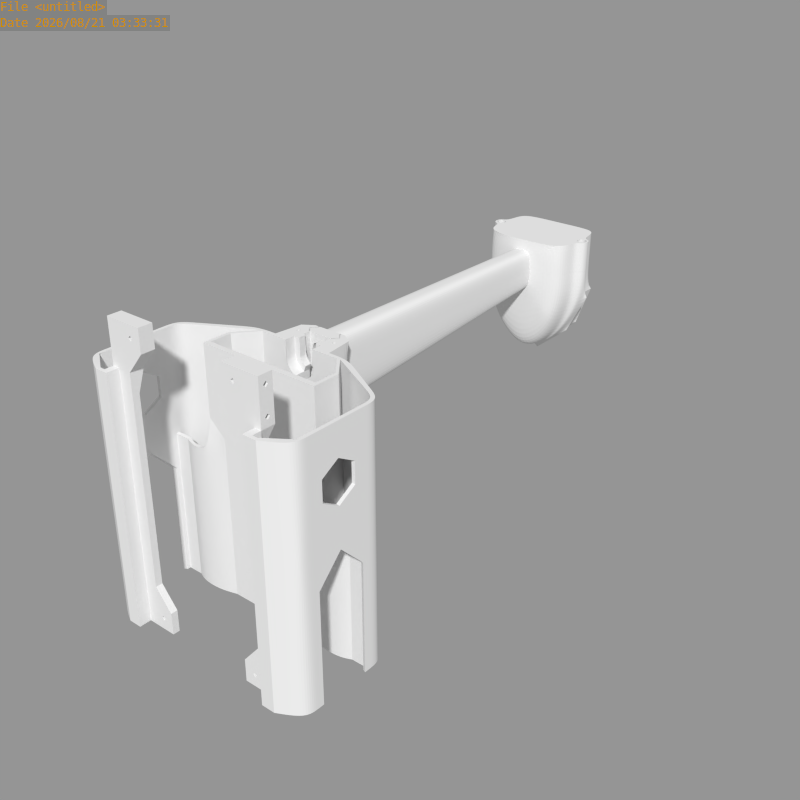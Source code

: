 # Source: carcass_20121107.blend  (saved by Blender 2.64.7; exported with 4.5.12 LTS)
import bpy
from mathutils import Matrix  # noqa: F401  (used for matrix-valued properties, if any)

bpy.ops.wm.read_factory_settings(use_empty=True)
scene = bpy.context.scene
scene.name = 'Scene'

# ---- collections
col_collection_1 = bpy.data.collections.new('Collection 1'); scene.collection.children.link(col_collection_1)

# ---- meshes
me_mast_002 = bpy.data.meshes.new('mast.002')
me_mast_002.from_pydata([(7.0, -39.0, -12.0), (-1.7e-06, -39.0, -12.0), (7.0, -35.0, -12.0), (5.0, -35.0, -10.0), (-1.7e-06, -35.0, -12.0), (-1.7e-06, -35.0, -10.0), (-1.7e-06, -37.0, -14.0), (9.0, -37.0, -14.0), (7.0, -35.0, 0.0), (5.0, -35.0, 0.0), (7.0, -39.0, 0.0), (9.0, -37.0, 0.0), (7.0, -42.0, -12.0), (-1.7e-06, -42.0, -12.0), (7.0, -42.0, 0.0), (25.0, -33.0, -0.08331), (17.0, -33.0, -20.58), (24.0, -33.0, -10.5), (27.0, -40.0, 1.526e-05), (15.0, -20.4, -23.5), (15.0, -20.4, -41.5), (15.0, -18.4, -23.5), (15.0, -18.4, -41.5), (16.0, -18.4, -23.5), (16.0, -18.4, -41.5), (16.0, -16.5, -23.5), (16.0, -16.5, -41.5), (15.0, -16.5, -23.5), (15.0, -16.5, -41.5), (15.0, -14.5, -23.5), (15.0, -14.5, -41.5), (14.5, -14.5, -23.5), (14.5, -14.5, -41.5), (14.5, -8.5, -23.5), (14.5, -8.5, -41.5), (15.25, -8.5, -23.5), (15.25, -8.5, -41.5), (15.25, -7.0, -23.5), (15.25, -7.0, -41.5), (14.5, -7.0, -23.5), (14.5, -7.0, -41.5), (14.5, -5.0, -23.5), (14.5, -3.0, -41.5), (5.72e-06, -20.4, -31.5), (6.416e-06, -20.4, -41.5), (4.987e-06, -16.5, -47.5), (17.0, -7.0, -20.5), (6.496e-06, -33.0, -31.58), (15.0, -33.0, -23.58), (17.0, -16.5, -20.5), (18.0, -17.0, -43.5), (25.0, -3.0, 1.526e-05), (20.5, -17.0, -43.5), (27.0, -17.0, -18.4), (14.5, -3.0, -23.5), (1.535e-06, -3.0, -18.4), (1.426e-06, 0.0, -18.4), (17.0, -18.4, -20.5), (-2.384e-07, -3.0, 0.001092), (-2.384e-06, 0.0, 1.616e-05), (7.5, -3.0, -18.4), (7.5, 0.0, -18.4), (2.934e-06, -3.0, -34.4), (2.783e-06, 0.0, -34.4), (7.5, -3.0, -34.4), (7.5, 0.0, -34.4), (27.0, -17.0, 1.526e-05), (17.0, -20.4, -20.5), (17.0, -8.5, -20.5), (17.0, -14.5, -20.5), (17.0, -5.0, -20.5), (17.0, -3.0, -20.5), (24.0, -3.0, -10.5), (27.0, -25.0, -18.4), (18.0, -25.0, -43.5), (27.0, -25.0, 1.526e-05), (27.0, -2.0, 1.526e-05), (27.0, -2.0, -18.4), (5.774e-06, -14.5, -52.5), (4.915e-06, -8.5, -52.5), (20.5, -25.0, -43.5), (6.529e-06, -17.0, -60.5), (7.899e-06, -25.0, -58.81), (7.943e-06, -25.0, -60.5), (4.685e-06, -14.5, -47.5), (33.0, -25.0, 1.526e-05), (33.0, -25.0, -18.4), (33.0, -17.0, 1.526e-05), (33.0, -17.0, -18.4), (30.0, -20.0, 1.526e-05), (30.0, -22.0, 1.526e-05), (28.0, -20.0, 1.526e-05), (30.0, -22.0, -10.0), (28.0, -22.0, 1.526e-05), (30.0, -20.0, -10.0), (28.0, -20.0, -10.0), (28.0, -22.0, -10.0), (29.0, -13.0, -13.0), (7.5, 0.0, 1.526e-05), (7.5, -3.0, 1.526e-05), (3.401e-06, -3.0, -41.5), (17.25, 0.0, -18.4), (3.694e-06, 0.0, -45.95), (13.0, 0.0, -38.95), (17.0, 0.0, 1.526e-05), (7.899e-06, -17.0, -58.81), (18.0, -2.0, -43.5), (7.899e-06, -2.0, -58.81), (5.0, -33.0, -10.0), (-1.7e-06, -33.0, -10.0), (5.0, -33.0, 0.0), (27.0, -40.0, -18.4), (18.0, -40.0, -43.5), (7.899e-06, -40.0, -58.81)], [], [(10, 0, 12, 14), (2, 3, 5, 4), (8, 9, 3, 2), (6, 7, 2, 4), (1, 0, 7, 6), (7, 11, 8, 2), (0, 10, 11, 7), (0, 1, 13, 12), (21, 22, 20, 19), (23, 24, 22, 21), (25, 26, 24, 23), (27, 28, 26, 25), (29, 30, 28, 27), (31, 32, 30, 29), (33, 34, 32, 31), (35, 36, 34, 33), (37, 38, 36, 35), (41, 42, 40, 39), (44, 43, 19, 20), (37, 39, 40, 38), (54, 42, 41), (42, 54, 60, 64), (69, 68, 33, 31), (61, 60, 55, 56), (61, 65, 64, 60), (46, 70, 41, 39), (57, 49, 25, 23), (70, 71, 54, 41), (62, 64, 65, 63), (47, 48, 19, 43), (49, 27, 25), (69, 31, 29), (49, 69, 29, 27), (68, 35, 33), (46, 39, 37), (67, 57, 21, 19), (68, 46, 37, 35), (57, 23, 21), (16, 67, 19, 48), (67, 16, 17, 72, 71, 70, 46, 68, 69, 49, 57), (75, 85, 90, 93), (71, 60, 54), (20, 45, 44), (64, 62, 100, 42), (79, 34, 36), (79, 78, 32, 34), (32, 78, 84, 30), (95, 94, 89, 91), (85, 86, 88, 87), (94, 92, 90, 89), (87, 89, 90, 85), (92, 96, 93, 90), (91, 93, 96, 95), (107, 102, 103, 106), (97, 96, 92), (97, 92, 94), (97, 94, 95), (95, 96, 97), (74, 82, 83, 80), (86, 85, 75, 73), (99, 51, 76, 104, 98), (74, 80, 86, 73), (104, 76, 77, 101), (53, 66, 87, 88), (83, 81, 52, 80), (75, 93, 91, 66), (52, 88, 86, 80), (38, 40, 79), (79, 36, 38), (79, 40, 42), (42, 100, 79), (45, 20, 22), (45, 22, 24), (45, 26, 28), (45, 24, 26), (45, 28, 30, 84), (102, 63, 65, 103), (98, 59, 58, 99), (66, 53, 77, 76), (66, 91, 89, 87), (106, 107, 105, 50), (51, 99, 60, 71), (51, 71, 72), (61, 101, 103, 65), (98, 104, 101, 61), (50, 53, 77, 106), (50, 105, 81, 52), (50, 52, 88, 53), (103, 101, 77, 106), (75, 66, 76, 51, 15, 18), (72, 17, 15, 51), (3, 9, 110, 108), (5, 3, 108, 109), (17, 108, 110, 15), (47, 109, 108, 48), (16, 48, 108, 17), (110, 9, 8), (82, 74, 112, 113), (74, 73, 111, 112), (110, 18, 15), (13, 113, 112, 12), (12, 112, 111), (73, 75, 18, 111), (18, 14, 12, 111), (8, 18, 110), (11, 18, 8), (10, 14, 18, 11), (60, 99, 58, 55), (61, 56, 59, 98)])
_k = {(0, 1): 1.0, (12, 14): 1.0, (12, 13): 1.0, (3, 5): 1.0, (2, 4): 1.0, (7, 11): 1.0, (6, 7): 1.0, (2, 8): 1.0, (3, 9): 1.0, (0, 10): 1.0, (8, 11): 1.0, (10, 11): 1.0, (8, 9): 1.0, (10, 14): 1.0, (21, 22): 1.0, (20, 22): 1.0, (19, 20): 1.0, (19, 21): 1.0, (23, 24): 1.0, (22, 24): 1.0, (21, 23): 1.0, (25, 26): 1.0, (24, 26): 1.0, (23, 25): 1.0, (27, 28): 1.0, (26, 28): 1.0, (25, 27): 1.0, (29, 30): 1.0, (28, 30): 1.0, (27, 29): 1.0, (31, 32): 1.0, (30, 32): 1.0, (29, 31): 1.0, (33, 34): 1.0, (32, 34): 1.0, (31, 33): 1.0, (35, 36): 1.0, (34, 36): 1.0, (33, 35): 1.0, (37, 38): 1.0, (36, 38): 1.0, (35, 37): 1.0, (39, 40): 1.0, (37, 39): 1.0, (41, 42): 1.0, (40, 42): 1.0, (39, 41): 1.0, (43, 44): 1.0, (19, 43): 1.0, (20, 44): 1.0, (19, 67): 1.0, (25, 49): 1.0, (38, 40): 1.0, (23, 57): 1.0, (31, 69): 1.0, (39, 46): 1.0, (42, 54): 1.0, (33, 68): 1.0, (55, 60): 1.0, (41, 54): 1.0, (56, 61): 1.0, (70, 71): 1.0, (68, 69): 1.0, (49, 57): 1.0, (43, 47): 1.0, (61, 65): 1.0, (60, 64): 1.0, (62, 64): 1.0, (63, 65): 1.0, (19, 48): 1.0, (47, 48): 1.0, (46, 70): 1.0, (41, 70): 1.0, (54, 71): 1.0, (16, 48): 1.0, (27, 49): 1.0, (21, 57): 1.0, (35, 68): 1.0, (29, 69): 1.0, (37, 46): 1.0, (16, 67): 1.0, (46, 68): 1.0, (49, 69): 1.0, (57, 67): 1.0, (18, 75): 1.0, (15, 51): 1.0, (20, 45): 1.0, (34, 79): 1.0, (44, 45): 1.0, (42, 100): 1.0, (78, 79): 1.0, (36, 79): 1.0, (32, 78): 1.0, (78, 84): 1.0, (30, 84): 1.0, (95, 96): 1.0, (85, 87): 1.0, (92, 96): 1.0, (92, 94): 1.0, (94, 95): 1.0, (89, 91): 1.0, (89, 90): 1.0, (90, 93): 1.0, (91, 93): 1.0, (76, 104): 1.0, (75, 85): 1.0, (66, 87): 1.0, (38, 79): 1.0, (42, 79): 1.0, (40, 79): 1.0, (79, 100): 1.0, (22, 45): 1.0, (26, 45): 1.0, (28, 45): 1.0, (24, 45): 1.0, (45, 84): 1.0, (66, 76): 1.0, (51, 99): 1.0, (98, 104): 1.0, (108, 109): 1.0, (108, 110): 1.0, (9, 110): 1.0, (15, 110): 1.0, (47, 109): 1.0, (14, 18): 1.0, (58, 99): 1.0, (59, 98): 1.0}
me_mast_002.attributes.new('crease_edge', 'FLOAT', 'EDGE').data.foreach_set('value', [_k.get((min(e.vertices), max(e.vertices)), 0.0) for e in me_mast_002.edges])
me_mast_002.use_remesh_preserve_volume = False
me_mast_002.use_remesh_preserve_attributes = False
me_mast_002.use_mirror_vertex_groups = False
me_mast_002.update()
me_mast_001 = bpy.data.meshes.new('mast.001')
me_mast_001.from_pydata([(7.0, -39.0, -12.0), (-1.7e-06, -39.0, -12.0), (7.0, -35.0, -12.0), (5.0, -35.0, -10.0), (-1.7e-06, -35.0, -12.0), (-1.7e-06, -35.0, -10.0), (-1.7e-06, -37.0, -14.0), (9.0, -37.0, -14.0), (7.0, -35.0, 0.0), (5.0, -35.0, 0.0), (7.0, -39.0, 0.0), (9.0, -37.0, 0.0), (7.0, -42.0, -12.0), (-1.7e-06, -42.0, -12.0), (7.0, -42.0, 0.0), (25.0, -33.0, -0.08331), (1.5, -3.0, -4.5), (24.0, -33.0, -10.0), (27.0, -40.0, 1.526e-05), (-1.041e-06, -3.0, -6.0), (-6.517e-07, -3.0, -3.0), (25.0, -3.0, 1.526e-05), (27.0, -17.0, -18.0), (0.0, -3.0, -10.0), (7.5, 0.0, -18.0), (27.0, -17.0, 1.526e-05), (24.0, -3.0, -10.0), (24.0, -33.0, -15.0), (27.0, -25.0, -18.0), (-2.654e-06, -33.0, -15.0), (27.0, -25.0, 1.526e-05), (27.0, -2.0, 1.526e-05), (27.0, -2.0, -18.0), (24.0, -3.0, -15.0), (-9.537e-07, -3.0, -15.0), (33.0, -25.0, 1.526e-05), (33.0, -25.0, -18.0), (33.0, -17.0, 1.526e-05), (33.0, -17.0, -18.0), (30.5, -19.5, 1.526e-05), (30.5, -22.5, 1.526e-05), (27.5, -19.5, 1.526e-05), (30.5, -22.5, -5.0), (27.5, -22.5, 1.526e-05), (30.5, -19.5, -5.0), (27.5, -19.5, -5.0), (27.5, -22.5, -5.0), (7.5, 0.0, 1.526e-05), (7.5, -3.0, 1.526e-05), (17.25, 0.0, -18.0), (17.0, 0.0, 1.526e-05), (5.0, -33.0, -10.0), (-1.7e-06, -33.0, -10.0), (5.0, -33.0, 0.0), (27.0, -40.0, -18.0), (1.5, -3.0, -6.0), (1.5, -3.0, -3.0), (2.384e-07, 0.0, 1.526e-05), (2.384e-06, -3.0, 0.001091), (1.5, 1.192e-07, -3.0), (1.5, 2.384e-07, -6.0), (-6.517e-07, -5.96e-08, -3.0), (-1.041e-06, 5.96e-08, -6.0), (1.5, 1.788e-07, -4.5), (-2.606e-06, -42.0, -18.0), (-2.853e-06, 5.96e-08, -18.0), (31.99, -23.99, -7.0), (31.99, -18.01, -7.0), (26.01, -18.01, -7.0), (26.01, -23.99, -7.0), (31.99, -23.99, -18.0), (31.99, -18.01, -18.0), (26.01, -18.01, -18.0), (26.01, -23.99, -18.0)], [], [(10, 0, 12, 14), (2, 3, 5, 4), (8, 9, 3, 2), (6, 7, 2, 4), (1, 0, 7, 6), (7, 11, 8, 2), (0, 10, 11, 7), (0, 1, 13, 12), (52, 51, 29), (51, 17, 27, 29), (17, 26, 33, 27), (26, 23, 34, 33), (30, 35, 40, 43), (45, 44, 39, 41), (35, 36, 38, 37), (44, 42, 40, 39), (37, 39, 40, 35), (42, 46, 43, 40), (41, 43, 46, 45), (26, 17, 15, 21), (36, 35, 30, 28), (48, 21, 31, 50, 47), (50, 31, 32, 49), (22, 25, 37, 38), (30, 43, 41, 25), (25, 22, 32, 31), (25, 41, 39, 37), (21, 48, 23, 26), (47, 50, 49, 24), (30, 25, 31, 21, 15, 18), (3, 9, 53, 51), (5, 3, 51, 52), (17, 51, 53, 15), (63, 59, 56, 16), (62, 60, 55, 19), (53, 9, 8), (53, 18, 15), (61, 59, 56, 20), (63, 60, 55, 16), (28, 30, 18, 54), (18, 14, 12, 54), (8, 18, 53), (11, 18, 8), (10, 14, 18, 11), (47, 57, 58, 48), (23, 55, 19), (48, 55, 23), (56, 16, 55, 48), (58, 20, 56, 48), (27, 33, 34, 29), (13, 64, 54, 12), (61, 57, 47, 59), (24, 60, 63, 59, 47), (65, 62, 60, 24), (28, 73, 70, 36), (46, 42, 66, 69), (42, 44, 67, 66), (44, 45, 68, 67), (45, 46, 69, 68), (66, 67, 71, 70), (67, 68, 72, 71), (68, 69, 73, 72), (69, 66, 70, 73), (71, 38, 36, 70), (38, 71, 72, 22), (54, 73, 28), (72, 32, 22), (49, 32, 72, 65, 24), (73, 54, 64), (73, 64, 65, 72)])
_k = {(0, 1): 1.0, (12, 14): 1.0, (12, 13): 1.0, (3, 5): 1.0, (2, 4): 1.0, (7, 11): 1.0, (6, 7): 1.0, (2, 8): 1.0, (3, 9): 1.0, (0, 10): 1.0, (8, 11): 1.0, (10, 11): 1.0, (8, 9): 1.0, (10, 14): 1.0, (18, 30): 1.0, (15, 21): 1.0, (22, 32): 1.0, (24, 49): 1.0, (45, 46): 1.0, (35, 37): 1.0, (36, 38): 1.0, (42, 46): 1.0, (42, 44): 1.0, (44, 45): 1.0, (39, 41): 1.0, (39, 40): 1.0, (40, 43): 1.0, (41, 43): 1.0, (31, 50): 1.0, (30, 35): 1.0, (28, 36): 1.0, (25, 37): 1.0, (22, 38): 1.0, (25, 31): 1.0, (21, 48): 1.0, (32, 49): 1.0, (47, 50): 1.0, (51, 52): 1.0, (51, 53): 1.0, (9, 53): 1.0, (15, 53): 1.0, (14, 18): 1.0, (16, 55): 1.0, (16, 56): 1.0, (28, 54): 1.0, (19, 55): 1.0, (20, 56): 1.0, (47, 57): 1.0, (48, 58): 1.0, (57, 58): 1.0, (59, 61): 1.0, (60, 62): 1.0, (59, 63): 1.0, (60, 63): 1.0, (54, 64): 1.0, (24, 65): 1.0, (68, 69): 1.0, (66, 69): 1.0, (66, 67): 1.0, (67, 68): 1.0, (72, 73): 1.0, (70, 73): 1.0, (70, 71): 1.0, (71, 72): 1.0}
me_mast_001.attributes.new('crease_edge', 'FLOAT', 'EDGE').data.foreach_set('value', [_k.get((min(e.vertices), max(e.vertices)), 0.0) for e in me_mast_001.edges])
me_mast_001.use_remesh_preserve_volume = False
me_mast_001.use_remesh_preserve_attributes = False
me_mast_001.use_mirror_vertex_groups = False
me_mast_001.update()
me_carcass_001 = bpy.data.meshes.new('carcass.001')
me_carcass_001.from_pydata([(7.704, 93.0, 145.0), (6.0, 93.0, 145.0), (6.0, 87.0, 140.0), (7.0, 264.0, 142.0), (5.0, 264.0, 140.0), (10.26, 90.0, 145.0), (6.0, 87.0, 145.0), (7.704, 87.0, 145.0), (7.704, 93.0, 103.0), (6.0, 87.0, 105.0), (7.0, 264.0, 118.0), (5.0, 264.0, 120.0), (10.26, 90.0, 100.0), (7.704, 87.0, 103.0), (-4.768e-07, 93.0, 103.0), (-4.768e-07, 87.0, 105.0), (-4.768e-07, 264.0, 118.0), (-4.768e-07, 264.0, 120.0), (-2.384e-06, 90.0, 100.0), (-4.768e-07, 87.0, 103.0), (-1.431e-06, 93.0, 145.0), (-1.431e-06, 264.0, 142.0), (-4.768e-07, 94.0, 140.0), (-4.768e-07, 264.0, 140.0), (7.704, 94.0, 145.0), (5.0, 94.0, 140.0), (7.704, 94.0, 103.0), (5.0, 94.0, 106.0), (-4.768e-07, 94.0, 103.0), (-4.768e-07, 94.0, 106.0), (-1.431e-06, 94.0, 145.0), (7.704, 95.0, 104.0), (-7.153e-07, 95.0, 104.0), (7.704, 95.0, 144.0), (-1.431e-06, 95.0, 144.0), (-1.431e-06, 87.0, 145.0), (-4.768e-07, 87.0, 140.0), (7.0, 268.0, 142.0), (5.0, 268.0, 140.0), (7.0, 268.0, 118.0), (5.0, 268.0, 120.0), (-4.768e-07, 268.0, 118.0), (-4.768e-07, 268.0, 120.0), (-1.431e-06, 268.0, 142.0), (-4.768e-07, 268.0, 140.0), (-4.768e-07, 266.0, 116.0), (9.0, 266.0, 144.0), (-1.431e-06, 266.0, 144.0), (9.0, 266.0, 116.0), (7.704, 87.0, 130.0), (5.0, 94.0, 130.0), (7.704, 93.0, 130.0), (6.0, 87.0, 130.0), (5.0, 264.0, 130.0), (7.0, 268.0, 130.0), (7.704, 95.0, 130.0), (5.0, 268.0, 130.0), (7.0, 264.0, 130.0), (9.0, 266.0, 130.0), (7.704, 94.0, 130.0), (10.26, 90.0, 130.0), (7.0, 261.0, 142.0), (5.0, 261.0, 140.0), (7.0, 261.0, 118.0), (5.0, 261.0, 120.0), (-4.768e-07, 261.0, 118.0), (-4.768e-07, 261.0, 120.0), (-1.431e-06, 261.0, 142.0), (-4.768e-07, 261.0, 140.0), (5.0, 261.0, 130.0), (7.0, 261.0, 130.0)], [], [(60, 51, 8, 12), (13, 12, 18, 19), (58, 46, 37, 54), (14, 8, 26, 28), (3, 21, 47, 46), (2, 6, 7), (52, 9, 27, 50), (12, 8, 14, 18), (9, 15, 29, 27), (4, 23, 68, 62), (11, 53, 69, 64), (2, 25, 22, 36), (57, 3, 46, 58), (46, 47, 43, 37), (0, 1, 24), (1, 20, 30, 24), (28, 26, 31, 32), (24, 30, 34, 33), (1, 0, 5, 7, 6), (57, 10, 63, 70), (3, 57, 70, 61), (52, 49, 13, 9), (9, 13, 19, 15), (6, 35, 20, 1), (17, 11, 64, 66), (39, 40, 42, 41), (11, 17, 42, 40), (53, 11, 40, 56), (54, 56, 40, 39), (45, 48, 39, 41), (21, 3, 61, 67), (38, 37, 43, 44), (6, 2, 36, 35), (23, 4, 38, 44), (16, 10, 48, 45), (49, 60, 12, 13), (59, 55, 31, 26), (51, 0, 24, 59), (5, 0, 51, 60), (48, 58, 54, 39), (2, 52, 50, 25), (53, 4, 62, 69), (10, 57, 58, 48), (2, 7, 49, 52), (4, 53, 56, 38), (37, 38, 56, 54), (10, 16, 65, 63), (7, 5, 60, 49), (24, 33, 55, 59), (8, 51, 59, 26), (65, 32, 31, 63), (70, 55, 33, 61), (55, 70, 63, 31), (61, 33, 34, 67), (69, 50, 27, 64), (64, 27, 29, 66), (50, 69, 62, 25), (25, 62, 68, 22)])
_k = {(0, 1): 1.0, (13, 49): 1.0, (0, 5): 1.0, (1, 6): 1.0, (11, 17): 1.0, (25, 50): 1.0, (8, 51): 1.0, (2, 52): 1.0, (4, 53): 1.0, (37, 54): 1.0, (26, 28): 1.0, (6, 7): 1.0, (10, 16): 1.0, (12, 18): 1.0, (13, 19): 1.0, (9, 15): 1.0, (8, 14): 1.0, (27, 29): 1.0, (1, 20): 1.0, (0, 24): 1.0, (22, 25): 1.0, (63, 70): 1.0, (3, 21): 1.0, (24, 30): 1.0, (31, 32): 1.0, (33, 34): 1.0, (33, 55): 1.0, (64, 69): 1.0, (62, 68): 1.0, (61, 70): 1.0, (61, 67): 1.0, (6, 35): 1.0, (63, 65): 1.0, (40, 42): 1.0, (38, 56): 1.0, (39, 41): 1.0, (43, 44): 1.0, (37, 43): 1.0, (3, 57): 1.0, (38, 44): 1.0, (4, 23): 1.0, (2, 36): 1.0, (48, 58): 1.0, (46, 47): 1.0, (45, 48): 1.0, (5, 7): 1.0, (26, 59): 1.0, (12, 60): 1.0, (7, 49): 1.0, (27, 50): 1.0, (0, 51): 1.0, (9, 52): 1.0, (11, 53): 1.0, (39, 54): 1.0, (31, 55): 1.0, (40, 56): 1.0, (10, 57): 1.0, (46, 58): 1.0, (24, 59): 1.0, (5, 60): 1.0, (62, 69): 1.0, (64, 66): 1.0}
me_carcass_001.attributes.new('crease_edge', 'FLOAT', 'EDGE').data.foreach_set('value', [_k.get((min(e.vertices), max(e.vertices)), 0.0) for e in me_carcass_001.edges])
me_carcass_001.use_remesh_preserve_volume = False
me_carcass_001.use_remesh_preserve_attributes = False
me_carcass_001.use_mirror_vertex_groups = False
me_carcass_001.update()
me_carcass = bpy.data.meshes.new('carcass')
me_carcass.from_pydata([(-67.0, 26.5, 127.0), (-67.0, 36.89, 121.0), (-67.0, 36.89, 109.0), (-67.0, 26.5, 103.0), (-67.0, 16.11, 109.0), (-67.0, 16.11, 121.0), (-65.0, 26.5, 127.0), (-65.0, 36.89, 121.0), (-65.0, 36.89, 109.0), (-65.0, 26.5, 103.0), (-65.0, 16.11, 109.0), (-65.0, 16.11, 121.0), (-67.0, 53.0, 15.0), (-67.0, 44.0, 15.0), (-67.0, 41.0, 15.0), (-57.8, 58.2, 15.0), (-65.0, 52.0, 15.0), (-65.0, 44.0, 15.0), (-65.0, 42.0, 15.0), (-27.0, 74.0, -3.346e-05), (-30.0, 74.0, -2.159e-05), (-27.0, 44.0, 15.0), (-27.0, 47.0, 15.0), (-62.0, 47.0, 15.0), (-60.0, 47.0, 15.0), (-62.0, 49.0, 15.0), (-60.0, 49.0, 15.0), (-56.0, 44.0, 15.0), (-56.0, 52.0, 15.0), (-56.0, 46.0, 15.0), (-56.0, 57.0, 15.0), (-30.0, 74.0, 15.0), (-27.0, 74.0, 15.0), (1.245e-05, 74.0, 15.0), (-9.0, 78.0, 135.5), (-5.5, 78.0, 145.0), (-8.8, 78.0, 133.7), (-8.3, 78.0, 132.1), (-7.5, 78.0, 130.5), (-6.4, 78.0, 129.1), (-5.0, 78.0, 128.0), (-3.4, 78.0, 127.2), (8.352e-06, 47.0, 15.0), (-24.5, 47.0, 15.0), (-24.5, 72.0, 15.0), (3.442e-05, 47.0, 95.0), (-25.0, 47.0, 95.0), (-25.0, 72.0, 95.0), (3.172e-05, 72.0, 95.0), (-13.0, 72.0, 95.0), (3.768e-05, 47.0, 105.0), (-35.0, 47.0, 105.0), (-25.0, 72.0, 145.0), (-35.0, 60.0, 105.0), (-13.0, 72.0, 145.0), (4.308e-05, 47.0, 145.0), (-35.0, 47.0, 145.0), (-35.0, 60.0, 145.0), (-3.4, 72.0, 127.2), (-5.0, 72.0, 128.0), (-6.4, 72.0, 129.1), (-7.5, 72.0, 130.5), (-8.3, 72.0, 132.1), (-8.8, 72.0, 133.7), (-9.0, 72.0, 135.5), (-9.0, 72.0, 145.0), (-67.0, 53.0, 85.0), (-67.0, 44.0, 85.0), (-67.0, 9.0, 85.0), (-67.0, 9.0, 25.0), (-67.0, 5.113e-05, 85.0), (-67.0, 1.513e-05, 25.0), (-67.0, 12.0, 65.0), (-67.0, 41.0, 65.0), (-67.0, 12.0, 25.0), (-67.0, 53.0, 145.0), (-67.0, 44.0, 145.0), (-67.0, 9.0, 145.0), (-67.0, 8.522e-05, 145.0), (-45.0, -7.0, 145.0), (-30.0, 74.0, 145.0), (-30.0, 74.0, 85.0), (-49.0, 8.0, 170.0), (-49.0, 9.768e-05, 170.0), (-49.0, 9.067e-05, 157.0), (-49.0, 8.0, 157.0), (-45.0, 4.0, 25.0), (-49.0, 8.0, 145.0), (-49.0, 8.347e-05, 145.0), (-45.0, 1.278e-05, 25.0), (-53.0, -7.0, 145.0), (-53.0, -7.0, 25.0), (-18.0, 74.0, 80.0), (-67.0, 26.5, 80.0), (-67.0, 26.5, 85.0), (-3.4, 72.0, 95.0), (-2.1, 78.0, 130.5), (-3.0, 78.0, 131.0), (-3.9, 78.0, 131.6), (-4.5, 78.0, 132.5), (-5.0, 78.0, 133.4), (-5.4, 78.0, 134.4), (-5.5, 78.0, 135.5), (-9.0, 78.0, 145.0), (-3.576e-07, 74.0, 80.0), (-18.0, 74.0, 145.0), (-57.8, 58.2, 85.0), (-39.2, 68.8, 145.0), (-57.8, 58.2, 145.0), (-39.2, 68.8, 15.0), (-39.2, 68.8, 85.0), (-27.0, 9.498e-05, 170.0), (-27.0, 8.797e-05, 157.0), (-12.0, 82.6, 133.0), (-10.6, 84.0, 133.0), (-13.4, 84.0, 133.0), (-12.0, 85.4, 133.0), (-12.0, 82.6, 145.0), (-10.6, 84.0, 145.0), (-13.4, 84.0, 145.0), (-12.0, 85.4, 145.0), (-49.0, 2.6, 150.0), (-49.0, 4.0, 148.6), (-49.0, 4.0, 151.4), (-49.0, 5.4, 150.0), (-38.0, 5.4, 165.0), (-38.0, 4.0, 166.4), (-38.0, 4.0, 163.6), (-38.0, 2.6, 165.0), (-32.1, 9.233e-05, 163.0), (-33.5, 9.202e-05, 161.6), (-33.5, 9.338e-05, 164.4), (-34.9, 9.308e-05, 163.0), (-49.0, 6.0, 163.0), (-49.0, 6.0, 167.0), (-49.0, 2.0, 163.0), (-49.0, 2.0, 167.0), (-32.1, 7.0, 163.0), (-33.5, 7.0, 161.6), (-33.5, 7.0, 164.4), (-34.9, 7.0, 163.0), (-38.0, 2.6, 150.0), (-38.0, 4.0, 148.6), (-38.0, 4.0, 151.4), (-38.0, 5.4, 150.0), (-49.0, 5.4, 165.0), (-49.0, 4.0, 166.4), (-49.0, 4.0, 163.6), (-49.0, 2.6, 165.0), (-49.0, 2.0, 152.0), (-49.0, 2.0, 148.0), (-49.0, 6.0, 152.0), (-49.0, 6.0, 148.0), (-31.5, 9.106e-05, 161.0), (-35.5, 9.131e-05, 161.0), (-31.5, 9.218e-05, 165.0), (-35.5, 9.435e-05, 165.0), (-27.0, 8.0, 170.0), (-37.0, 8.0, 170.0), (-27.0, 8.0, 157.0), (-37.0, 8.0, 157.0), (-37.0, 8.0, 145.0), (-35.0, 8.848e-05, 157.0), (-37.0, 8.236e-05, 145.0), (-37.0, 4.0, 25.0), (-37.0, 1.227e-05, 25.0), (-49.0, -5.0, 25.0), (-65.0, 52.0, 85.0), (-65.0, 44.0, 85.0), (-65.0, 9.0, 85.0), (-65.0, 11.0, 25.0), (-65.0, 4.0, 145.0), (-65.0, 4.0, 25.0), (-65.0, 11.0, 65.0), (-65.0, 42.0, 65.0), (-65.0, 52.0, 145.0), (-65.0, 44.0, 145.0), (-65.0, 26.5, 81.0), (-65.0, 26.5, 85.0), (-45.0, 5.575e-06, 13.0), (-45.0, -1.431e-06, 2.229e-05), (-27.0, 5.384e-06, 13.0), (-27.0, -3.529e-06, 8.798e-06), (-32.1, 2.537e-06, 7.0), (-33.5, 3.241e-07, 5.6), (-33.5, 3.594e-06, 8.4), (-34.9, 1.38e-06, 7.0), (-32.1, 3.0, 7.0), (-33.5, 3.0, 5.6), (-33.5, 3.0, 8.4), (-34.9, 3.0, 7.0), (-31.5, 1.267e-06, 5.0), (-35.5, 1.522e-06, 5.0), (-31.5, 2.396e-06, 9.0), (-35.5, 2.65e-06, 9.0), (-29.75, 4.0, 3.0), (-36.75, 4.0, 3.0), (-29.75, 4.0, 11.0), (-36.75, 4.0, 11.0), (-27.0, 4.0, 13.0), (-36.0, 4.0, 13.0), (-27.0, 4.0, 9.577e-06), (-45.0, 4.0, 1.544e-05), (-67.0, 9.215e-07, 3.709e-05), (-67.0, 9.0, 3.121e-05), (-45.0, 4.0, 133.0), (-37.0, 4.0, 133.0), (-65.0, 9.0, 145.0), (-65.0, 9.0, 25.0), (-65.0, 7.0, 25.0), (-62.0, 9.0, 25.0), (-62.0, 7.0, 25.0), (-62.0, 7.0, 50.0), (-62.0, 9.0, 50.0), (-65.0, 7.0, 50.0), (-62.0, 4.0, 55.0), (-62.0, 9.0, 55.0), (-65.0, 4.0, 55.0), (-62.0, 4.0, 60.0), (-62.0, 9.0, 60.0), (-65.0, 9.0, 60.0), (-65.0, 4.0, 60.0), (-65.0, 4.0, 50.0), (4.432e-05, 44.0, 145.0), (-37.0, 44.0, 145.0), (-37.0, 60.0, 145.0), (-27.0, 72.0, 95.0), (3.096e-05, 44.0, 104.0), (-37.0, 44.0, 104.0), (-37.0, 60.0, 104.0), (2.803e-05, 44.0, 95.0), (-27.0, 44.0, 95.0), (9.592e-06, 44.0, 15.0), (-27.0, 72.0, 15.0), (5.65e-06, 72.0, 15.0), (-27.0, 72.0, 145.0), (-13.0, 72.0, 15.0), (-52.0, -5.0, 25.0), (-49.0, -5.0, 145.0), (-52.0, -5.0, 145.0), (-36.5, 67.0, 145.0), (-36.5, 67.0, 15.0), (-36.5, 67.0, 85.0), (-55.5, 57.0, 145.0), (-55.5, 57.0, 85.0), (-45.0, -7.0, 25.0), (-30.7, 4.0, 7.0), (-33.5, 4.0, 4.2), (-33.5, 4.0, 9.8), (-36.3, 4.0, 7.0), (-29.75, 8.0, 159.0), (-29.75, 8.0, 167.0), (-30.7, 8.0, 163.0), (-33.5, 8.0, 160.2), (-33.5, 8.0, 165.8), (-36.3, 8.0, 163.0), (-67.0, 53.0, 1.633e-06), (-67.0, 44.0, 7.51e-06), (-67.0, 41.0, 6.926e-06), (-57.8, 58.2, -7.981e-06), (-65.0, 52.0, 7.869e-07), (-65.0, 44.0, 6.859e-06), (-65.0, 42.0, 6.469e-06), (-24.5, 47.0, -1.321e-05), (-27.0, 44.0, -1.315e-05), (-27.0, 47.0, -1.257e-05), (-62.0, 47.0, 2.656e-05), (-60.0, 47.0, 2.584e-05), (-62.0, 49.0, 2.695e-05), (-60.0, 49.0, 2.623e-05), (-56.0, 44.0, 3.926e-06), (-56.0, 52.0, -2.146e-06), (-56.0, 46.0, -3.314e-06), (-56.0, 57.0, -8.802e-06), (7.565e-06, 74.0, -3.9e-05), (3.465e-06, 47.0, -2.137e-05), (-24.5, 72.0, -2.361e-05), (-39.2, 68.8, -1.961e-05), (4.705e-06, 44.0, -2.195e-05), (-27.0, 72.0, -2.296e-05), (8.392e-06, 72.0, -3.939e-05), (-13.0, 72.0, -3.515e-05), (-36.5, 67.0, -1.321e-05), (-45.0, -7.0, 2.856e-05), (-53.0, -7.0, 3.117e-05), (-65.0, 4.0, 2.959e-05), (-51.0, -1.0, 2.405e-05), (-49.0, -1.0, 2.34e-05), (-51.0, 1.0, 2.444e-05), (-49.0, 1.0, 2.379e-05), (-49.0, 1.359e-05, 25.0), (-67.0, 12.0, 3.18e-05), (-65.0, 11.0, 3.095e-05), (-65.0, 9.0, 3.056e-05), (-65.0, 7.0, 3.017e-05), (-62.0, 9.0, 2.958e-05), (-62.0, 7.0, 2.919e-05), (-51.0, -1.0, 10.0), (-49.0, -1.0, 10.0), (-51.0, 1.0, 10.0), (-49.0, 1.0, 10.0), (-27.0, 67.0, 15.0), (-27.0, 67.0, -2.393e-05), (-37.0, 41.0, -1.048e-05), (-49.4, 41.0, 1.191e-06), (-37.0, 43.0, -1.009e-05), (-49.4, 43.0, -6.049e-06), (-37.0, 41.0, 15.0), (-49.4, 41.0, 15.0), (-37.0, 43.0, 15.0), (-49.4, 43.0, 15.0), (-27.0, 47.0, 95.0), (-56.0, 44.0, 85.0), (-56.0, 46.0, 85.0), (-37.0, 41.0, 85.0), (-49.4, 41.0, 85.0), (-37.0, 43.0, 85.0), (-49.4, 43.0, 85.0), (-24.5, 54.0, 20.0), (-24.5, 65.0, 20.0), (-25.0, 54.0, 70.0), (-25.0, 65.0, 70.0), (-27.0, 54.0, 20.0), (-27.0, 65.0, 70.0), (-27.0, 65.0, 20.0), (-27.0, 54.0, 70.0), (-25.0, 59.5, 76.0), (-27.0, 59.5, 76.0), (-65.0, 46.0, 15.0), (-65.0, 46.0, 85.0), (-37.0, 46.0, 145.0), (-37.0, 46.0, 104.0), (-45.0, 8.322e-05, 145.0), (-7.0, 93.0, 145.0), (-10.0, 90.0, 145.0), (-7.0, 87.0, 145.0), (-7.0, 93.0, 103.0), (-10.0, 90.0, 100.0), (-7.0, 87.0, 103.0), (-4.768e-07, 93.0, 103.0), (1.431e-06, 90.0, 100.0), (-4.768e-07, 87.0, 103.0), (-7.0, 94.0, 145.0), (-7.0, 94.0, 103.0), (-4.768e-07, 94.0, 103.0), (-10.0, 94.0, 100.0), (-4.768e-07, 94.0, 100.0), (-10.0, 94.0, 145.0), (-7.0, 82.0, 145.0), (-5.5, 82.0, 145.0), (-3.4, 82.0, 127.2), (-2.1, 82.0, 130.5), (-3.0, 82.0, 131.0), (-3.9, 82.0, 131.6), (-4.5, 82.0, 132.5), (-5.0, 82.0, 133.4), (-5.4, 82.0, 134.4), (-5.5, 82.0, 135.5), (-3.4, 82.0, 103.0), (-7.0, 82.0, 131.0), (-7.0, 82.0, 103.0), (-4.768e-07, 82.0, 103.0), (-16.0, 90.0, 95.0), (0.0, 90.0, 95.0), (-16.0, 90.0, 145.0)], [], [(10, 9, 3, 4), (9, 8, 2, 3), (5, 0, 6, 11), (8, 7, 1, 2), (11, 10, 4, 5), (7, 6, 0, 1), (109, 31, 20, 277), (281, 280, 234, 236), (28, 30, 16), (19, 20, 31, 32), (42, 43, 46, 45), (46, 326, 320), (45, 46, 51, 50), (57, 56, 51, 53), (54, 52, 47, 49), (50, 51, 56, 55), (52, 57, 53, 47), (34, 64, 63, 36), (94, 67, 73, 93), (71, 70, 68, 69), (74, 69, 68, 72), (78, 77, 68, 70), (67, 2, 1, 76), (71, 91, 90, 78, 70), (68, 94, 93, 72), (76, 0, 77), (102, 34, 36, 101), (98, 39, 40, 97), (101, 36, 37, 100), (100, 37, 38, 99), (99, 38, 39, 98), (97, 40, 41, 96), (39, 60, 59, 40), (38, 61, 60, 39), (37, 62, 61, 38), (36, 63, 62, 37), (65, 54, 49, 95, 58, 59, 60, 61, 62, 63, 64), (103, 65, 64, 34), (40, 59, 58, 41), (103, 34, 102, 35), (49, 47, 44, 236), (81, 80, 105, 92), (75, 66, 67, 76), (106, 66, 75, 108), (131, 155, 156), (115, 113, 114, 116), (116, 114, 118, 120), (113, 115, 119, 117), (117, 118, 114, 113), (105, 117, 119), (118, 65, 103), (117, 65, 118), (117, 54, 65), (54, 117, 105), (131, 156, 132), (145, 147, 127, 125), (146, 145, 125, 126), (128, 127, 147, 148), (148, 146, 126, 128), (126, 125, 127, 128), (129, 131, 139, 137), (137, 138, 130, 129), (131, 132, 140, 139), (132, 130, 138, 140), (143, 144, 142, 141), (121, 123, 143, 141), (141, 142, 122, 121), (123, 124, 144, 143), (124, 122, 142, 144), (124, 152, 122), (150, 121, 122), (121, 149, 123), (123, 151, 124), (124, 151, 152), (122, 152, 150), (149, 121, 150), (123, 149, 151), (145, 133, 147), (135, 148, 147), (148, 136, 146), (146, 134, 145), (145, 134, 133), (147, 133, 135), (136, 148, 135), (146, 136, 134), (85, 151, 149, 84), (87, 152, 151, 85), (84, 149, 150, 88), (152, 87, 88, 150), (133, 85, 84, 135), (85, 133, 134, 82), (82, 134, 136, 83), (83, 136, 135, 84), (132, 154, 130), (153, 129, 130), (129, 155, 131), (129, 153, 155), (153, 130, 154), (132, 156, 154), (83, 156, 155, 111), (156, 83, 84, 154), (112, 153, 154, 84, 162), (111, 155, 153, 112), (162, 163, 112), (158, 83, 111, 157), (178, 177, 174, 168), (68, 4, 3), (170, 173, 169, 220, 208), (168, 329, 167, 175, 176), (162, 84, 88, 332, 163), (205, 206, 164, 86), (157, 111, 112, 159), (185, 193, 194), (185, 194, 186), (183, 185, 189, 187), (187, 188, 184, 183), (185, 186, 190, 189), (186, 184, 188, 190), (186, 192, 184), (191, 183, 184), (183, 193, 185), (183, 191, 193), (191, 184, 192), (186, 194, 192), (189, 190, 249, 248), (246, 247, 188, 187), (187, 189, 248, 246), (190, 188, 247, 249), (179, 194, 193, 181), (194, 179, 180, 192), (86, 198, 196, 202), (181, 193, 191, 182), (197, 198, 200, 199), (201, 202, 196, 195), (201, 195, 197, 199), (199, 181, 182, 201), (179, 181, 165, 89), (93, 177, 173, 72), (177, 93, 73, 174), (87, 161, 206, 205), (206, 163, 165, 164), (181, 199, 164, 165), (199, 200, 164), (200, 86, 164), (219, 216, 213, 210, 208, 220), (215, 217, 214, 212), (211, 210, 213, 212), (214, 209, 211, 212), (212, 213, 216, 215), (215, 216, 219, 218), (222, 214, 217), (235, 226, 229, 225), (55, 56, 224, 223), (225, 330, 224, 56, 57), (223, 224, 228, 227), (227, 228, 231, 230), (90, 79, 238, 239), (52, 235, 225, 57), (52, 105, 235), (54, 105, 52), (243, 108, 75, 175), (80, 235, 105), (110, 107, 80, 81), (239, 171, 78, 90), (170, 74, 72, 173), (237, 239, 238, 166), (173, 177, 178, 169), (218, 221, 217, 215), (220, 221, 218, 219), (221, 222, 217), (167, 244, 243, 175), (107, 240, 235, 80), (49, 236, 234, 48, 95), (109, 110, 81, 31), (198, 86, 200), (246, 248, 197), (249, 198, 248), (249, 247, 196), (246, 195, 247), (195, 246, 197), (197, 248, 198), (198, 249, 196), (247, 195, 196), (252, 254, 251), (252, 250, 253), (250, 252, 251), (137, 252, 253, 138), (255, 140, 138, 253), (252, 137, 139, 254), (254, 139, 140, 255), (251, 157, 159, 250), (158, 82, 83), (160, 85, 82, 158), (161, 87, 85, 160), (159, 161, 160), (159, 112, 163, 161), (161, 163, 206), (250, 159, 160), (251, 254, 158), (158, 255, 160), (255, 158, 254), (255, 253, 160), (253, 250, 160), (157, 251, 158), (90, 91, 245, 79), (214, 222, 172, 209), (172, 222, 221, 171, 239, 237), (31, 81, 92, 32), (257, 261, 262, 258), (257, 260, 261), (271, 260, 273), (268, 260, 271, 269), (259, 260, 256), (256, 260, 257), (259, 256, 12, 15), (23, 24, 267, 266), (272, 271, 28, 29), (27, 17, 261, 270), (268, 269, 26, 25), (276, 281, 236, 44), (17, 18, 262, 261), (308, 27, 270, 304), (269, 267, 24, 26), (271, 273, 30, 28), (256, 257, 13, 12), (306, 272, 29, 310), (266, 268, 25, 23), (258, 262, 18, 14), (257, 258, 14, 13), (32, 33, 274, 19), (67, 13, 14, 73), (12, 13, 67, 66), (66, 106, 15, 12), (14, 18, 174, 73), (230, 231, 21, 232), (168, 174, 18, 17), (313, 29, 328, 329), (16, 30, 244, 167), (275, 263, 43, 42), (282, 302, 301, 241), (232, 21, 264, 278), (282, 277, 20, 279), (19, 276, 279, 20), (276, 19, 281), (281, 19, 274, 280), (275, 278, 264, 263), (273, 260, 259), (284, 283, 245, 91), (91, 71, 203, 284), (283, 284, 287), (286, 285, 288), (182, 191, 192, 180), (296, 295, 210, 211), (172, 86, 202, 285), (204, 203, 71, 69), (208, 210, 295, 293), (293, 292, 170, 208), (69, 74, 291, 204), (294, 296, 211, 209), (74, 170, 292, 291), (179, 89, 245, 283, 180), (180, 283, 287), (289, 288, 202), (202, 288, 285), (209, 172, 285, 294), (237, 172, 290, 166), (172, 86, 290), (285, 286, 284), (287, 284, 286), (289, 202, 180, 287), (296, 294, 293, 295), (293, 204, 291, 292), (204, 293, 294), (204, 294, 285, 203), (285, 284, 203), (286, 288, 299, 297), (297, 298, 287, 286), (288, 289, 300, 299), (289, 287, 298, 300), (201, 182, 180, 202), (22, 301, 302, 265), (241, 233, 301), (282, 279, 302), (21, 307, 303, 264), (307, 308, 304, 303), (264, 303, 305, 265), (303, 304, 306, 305), (265, 305, 309, 22), (305, 306, 310, 309), (310, 29, 313, 317), (304, 270, 272, 306), (316, 311, 22, 309), (231, 314, 307, 21), (242, 226, 235, 240), (226, 242, 241, 233), (265, 302, 279, 276, 263, 264), (44, 43, 263, 276), (53, 51, 46, 47), (226, 233, 324, 323), (226, 311, 331, 229), (10, 169, 9), (321, 319, 44, 47), (319, 318, 43, 44), (318, 320, 46, 43), (325, 322, 22, 311), (311, 325, 327), (324, 233, 301), (321, 326, 320, 318, 319), (326, 321, 47), (326, 47, 46), (226, 323, 327), (226, 327, 311), (325, 327, 323, 324, 322), (301, 22, 322, 324), (332, 89, 165, 163), (5, 77, 0), (77, 5, 4, 68), (169, 178, 168, 9), (9, 168, 8), (245, 89, 332, 79), (67, 3, 2), (8, 168, 176, 7), (79, 332, 88, 238), (76, 1, 0), (7, 176, 6), (94, 68, 3, 67), (16, 167, 329, 328), (270, 271, 272), (316, 331, 311), (229, 331, 330, 225), (241, 30, 273, 282), (15, 109, 277, 259), (259, 277, 282, 273), (315, 312, 27, 308), (168, 312, 27, 17), (23, 328, 29, 24), (28, 26, 24, 29), (16, 25, 26, 28), (328, 23, 25, 16), (312, 313, 329, 168), (315, 317, 313, 312), (228, 314, 231), (330, 331, 228, 224), (317, 316, 309, 310), (308, 307, 314, 315), (331, 316, 314, 228), (315, 314, 316, 317), (242, 244, 30, 241), (244, 242, 240, 243), (107, 108, 243, 240), (110, 106, 108, 107), (109, 15, 106, 110), (75, 76, 176, 175), (207, 171, 221, 220, 169), (205, 88, 87), (88, 205, 86, 290), (166, 238, 88, 290), (171, 207, 77, 78), (76, 77, 207, 176), (207, 11, 6), (11, 207, 169, 10), (6, 176, 207), (260, 268, 266, 261), (269, 271, 270, 267), (261, 266, 267, 270), (363, 362, 92, 104), (335, 348, 359), (338, 337, 340, 341), (337, 336, 339, 340), (339, 336, 343, 344), (336, 333, 342, 343), (344, 343, 345, 346), (334, 120, 118, 335), (103, 348, 335, 118), (334, 333, 336, 337), (119, 115, 116, 120), (334, 347, 342, 333), (120, 334, 119), (347, 364, 105, 119), (119, 334, 347), (98, 97, 352, 353), (101, 100, 355, 356), (35, 102, 357, 349), (97, 96, 351, 352), (100, 99, 354, 355), (96, 41, 350, 351), (99, 98, 353, 354), (102, 101, 356, 357), (348, 103, 35, 349), (41, 58, 95, 358, 350), (348, 349, 357, 356, 355, 354, 353, 352, 351, 350, 359), (358, 95, 48, 361), (338, 341, 361, 358, 360), (335, 338, 360, 359), (350, 359, 360, 358), (343, 342, 347, 345), (362, 364, 105, 92), (335, 334, 337, 338), (346, 345, 362, 363), (345, 347, 364, 362), (92, 32, 33, 104)])
_k = {(0, 1): 1.0, (1, 2): 1.0, (2, 3): 1.0, (3, 4): 1.0, (4, 5): 1.0, (0, 5): 1.0, (6, 7): 1.0, (7, 8): 1.0, (8, 9): 1.0, (9, 10): 1.0, (10, 11): 1.0, (6, 11): 1.0, (3, 9): 1.0, (4, 10): 1.0, (2, 8): 1.0, (0, 6): 1.0, (5, 11): 1.0, (1, 7): 1.0, (12, 13): 1.0, (13, 14): 1.0, (12, 15): 1.0, (313, 329): 1.0, (17, 18): 1.0, (28, 30): 1.0, (14, 18): 1.0, (280, 281): 1.0, (23, 24): 1.0, (25, 26): 1.0, (24, 26): 1.0, (23, 25): 1.0, (17, 27): 1.0, (28, 29): 1.0, (16, 30): 1.0, (19, 274): 1.0, (32, 33): 1.0, (36, 37): 1.0, (37, 38): 1.0, (38, 39): 1.0, (39, 40): 1.0, (44, 47): 1.0, (45, 46): 1.0, (234, 236): 1.0, (42, 45): 1.0, (42, 43): 1.0, (43, 46): 1.0, (47, 49): 1.0, (46, 51): 1.0, (45, 50): 1.0, (40, 41): 1.0, (43, 44): 1.0, (52, 54): 1.0, (55, 56): 1.0, (52, 57): 1.0, (56, 57): 1.0, (49, 54): 1.0, (51, 56): 1.0, (53, 57): 1.0, (47, 52): 1.0, (50, 55): 1.0, (58, 59): 1.0, (59, 60): 1.0, (60, 61): 1.0, (61, 62): 1.0, (62, 63): 1.0, (63, 64): 1.0, (35, 102): 1.0, (67, 73): 1.0, (69, 71): 1.0, (69, 74): 1.0, (73, 93): 1.0, (68, 72): 1.0, (72, 74): 1.0, (68, 69): 1.0, (77, 78): 1.0, (75, 76): 1.0, (68, 77): 1.0, (67, 76): 1.0, (76, 77): 1.0, (78, 90): 1.0, (71, 91): 1.0, (82, 85): 1.0, (83, 84): 1.0, (82, 83): 1.0, (85, 87): 1.0, (84, 88): 1.0, (84, 85): 1.0, (87, 88): 1.0, (86, 205): 1.0, (79, 90): 1.0, (90, 91): 1.0, (72, 93): 1.0, (93, 94): 1.0, (65, 103): 1.0, (41, 96): 1.0, (96, 97): 1.0, (97, 98): 1.0, (98, 99): 1.0, (99, 100): 1.0, (100, 101): 1.0, (101, 102): 1.0, (34, 103): 1.0, (58, 95): 1.0, (49, 95): 1.0, (64, 65): 1.0, (41, 58): 1.0, (34, 36): 1.0, (35, 103): 1.0, (54, 65): 1.0, (117, 118): 1.0, (75, 108): 1.0, (80, 107): 1.0, (111, 112): 1.0, (84, 162): 1.0, (83, 111): 1.0, (113, 114): 1.0, (115, 116): 1.0, (114, 116): 1.0, (113, 115): 1.0, (118, 120): 1.0, (117, 119): 1.0, (54, 105): 1.0, (226, 229): 1.0, (121, 122): 1.0, (123, 124): 1.0, (122, 124): 1.0, (121, 123): 1.0, (129, 130): 1.0, (131, 132): 1.0, (130, 132): 1.0, (129, 131): 1.0, (134, 136): 1.0, (133, 135): 1.0, (133, 134): 1.0, (135, 136): 1.0, (125, 145): 1.0, (127, 147): 1.0, (128, 148): 1.0, (126, 146): 1.0, (137, 138): 1.0, (139, 140): 1.0, (138, 140): 1.0, (137, 139): 1.0, (131, 139): 1.0, (129, 137): 1.0, (130, 138): 1.0, (132, 140): 1.0, (141, 142): 1.0, (143, 144): 1.0, (142, 144): 1.0, (141, 143): 1.0, (123, 143): 1.0, (121, 141): 1.0, (122, 142): 1.0, (124, 144): 1.0, (126, 128): 1.0, (125, 127): 1.0, (125, 126): 1.0, (127, 128): 1.0, (146, 148): 1.0, (145, 147): 1.0, (145, 146): 1.0, (147, 148): 1.0, (149, 150): 1.0, (151, 152): 1.0, (150, 152): 1.0, (149, 151): 1.0, (153, 154): 1.0, (155, 156): 1.0, (154, 156): 1.0, (153, 155): 1.0, (157, 158): 1.0, (159, 160): 1.0, (157, 159): 1.0, (111, 157): 1.0, (112, 162): 1.0, (112, 163): 1.0, (162, 163): 1.0, (89, 165): 1.0, (86, 164): 1.0, (168, 174): 1.0, (172, 209): 1.0, (174, 177): 1.0, (29, 328): 1.0, (168, 178): 1.0, (169, 173): 1.0, (171, 221): 1.0, (169, 220): 1.0, (168, 176): 1.0, (173, 177): 1.0, (169, 178): 1.0, (177, 178): 1.0, (87, 161): 1.0, (88, 332): 1.0, (164, 206): 1.0, (163, 165): 1.0, (112, 159): 1.0, (179, 180): 1.0, (181, 182): 1.0, (179, 181): 1.0, (183, 184): 1.0, (185, 186): 1.0, (184, 186): 1.0, (183, 185): 1.0, (187, 188): 1.0, (189, 190): 1.0, (188, 190): 1.0, (187, 189): 1.0, (185, 189): 1.0, (183, 187): 1.0, (184, 188): 1.0, (186, 190): 1.0, (191, 192): 1.0, (193, 194): 1.0, (192, 194): 1.0, (191, 193): 1.0, (195, 196): 1.0, (197, 198): 1.0, (196, 198): 1.0, (195, 197): 1.0, (187, 246): 1.0, (189, 248): 1.0, (190, 249): 1.0, (188, 247): 1.0, (246, 248): 1.0, (247, 249): 1.0, (248, 249): 1.0, (246, 247): 1.0, (199, 200): 1.0, (198, 200): 1.0, (197, 199): 1.0, (201, 202): 1.0, (196, 202): 1.0, (195, 201): 1.0, (199, 201): 1.0, (181, 199): 1.0, (86, 202): 1.0, (182, 201): 1.0, (165, 181): 1.0, (89, 179): 1.0, (72, 173): 1.0, (93, 177): 1.0, (73, 174): 1.0, (87, 205): 1.0, (161, 206): 1.0, (205, 206): 1.0, (163, 206): 1.0, (164, 165): 1.0, (86, 200): 1.0, (164, 199): 1.0, (164, 200): 1.0, (170, 208): 1.0, (209, 214): 1.0, (208, 220): 1.0, (210, 211): 1.0, (211, 212): 1.0, (210, 213): 1.0, (208, 210): 1.0, (209, 211): 1.0, (219, 220): 1.0, (212, 213): 1.0, (212, 214): 1.0, (212, 215): 1.0, (213, 216): 1.0, (214, 217): 1.0, (215, 216): 1.0, (215, 217): 1.0, (215, 218): 1.0, (216, 219): 1.0, (218, 219): 1.0, (221, 222): 1.0, (223, 224): 1.0, (56, 224): 1.0, (55, 223): 1.0, (57, 225): 1.0, (224, 330): 1.0, (225, 235): 1.0, (226, 235): 1.0, (224, 228): 1.0, (223, 227): 1.0, (225, 229): 1.0, (230, 231): 1.0, (228, 231): 1.0, (227, 230): 1.0, (230, 232): 1.0, (79, 238): 1.0, (48, 95): 1.0, (52, 235): 1.0, (80, 105): 1.0, (235, 240): 1.0, (90, 239): 1.0, (238, 239): 1.0, (170, 173): 1.0, (237, 239): 1.0, (171, 239): 1.0, (74, 170): 1.0, (166, 237): 1.0, (166, 238): 1.0, (171, 207): 1.0, (220, 221): 1.0, (217, 221): 1.0, (218, 221): 1.0, (175, 243): 1.0, (79, 245): 1.0, (89, 245): 1.0, (31, 109): 1.0, (204, 291): 1.0, (86, 198): 1.0, (203, 204): 1.0, (197, 248): 1.0, (197, 246): 1.0, (198, 248): 1.0, (198, 249): 1.0, (196, 247): 1.0, (196, 249): 1.0, (195, 247): 1.0, (195, 246): 1.0, (250, 251): 1.0, (252, 254): 1.0, (253, 255): 1.0, (254, 255): 1.0, (252, 253): 1.0, (251, 254): 1.0, (251, 252): 1.0, (157, 251): 1.0, (159, 250): 1.0, (250, 253): 1.0, (250, 252): 1.0, (137, 252): 1.0, (138, 253): 1.0, (140, 255): 1.0, (139, 254): 1.0, (158, 160): 1.0, (82, 158): 1.0, (160, 161): 1.0, (161, 163): 1.0, (159, 161): 1.0, (158, 255): 1.0, (158, 254): 1.0, (158, 251): 1.0, (160, 250): 1.0, (160, 253): 1.0, (160, 255): 1.0, (44, 236): 1.0, (91, 245): 1.0, (233, 241): 1.0, (172, 222): 1.0, (172, 237): 1.0, (31, 32): 1.0, (256, 257): 1.0, (257, 258): 1.0, (256, 259): 1.0, (261, 262): 1.0, (271, 273): 1.0, (258, 262): 1.0, (264, 265): 1.0, (276, 279): 1.0, (266, 267): 1.0, (268, 269): 1.0, (267, 269): 1.0, (266, 268): 1.0, (261, 270): 1.0, (271, 272): 1.0, (272, 306): 1.0, (22, 265): 1.0, (30, 273): 1.0, (28, 271): 1.0, (29, 272): 1.0, (17, 261): 1.0, (27, 270): 1.0, (18, 262): 1.0, (13, 257): 1.0, (29, 310): 1.0, (21, 264): 1.0, (14, 258): 1.0, (20, 277): 1.0, (276, 281): 1.0, (19, 20): 1.0, (42, 275): 1.0, (44, 276): 1.0, (263, 276): 1.0, (241, 282): 1.0, (232, 278): 1.0, (263, 275): 1.0, (13, 67): 1.0, (14, 73): 1.0, (18, 174): 1.0, (21, 232): 1.0, (21, 231): 1.0, (233, 301): 1.0, (17, 168): 1.0, (264, 278): 1.0, (279, 302): 1.0, (43, 263): 1.0, (263, 264): 1.0, (275, 278): 1.0, (91, 284): 1.0, (283, 284): 1.0, (286, 287): 1.0, (288, 289): 1.0, (287, 289): 1.0, (286, 288): 1.0, (203, 284): 1.0, (86, 290): 1.0, (166, 290): 1.0, (180, 182): 1.0, (292, 293): 1.0, (295, 296): 1.0, (293, 295): 1.0, (294, 296): 1.0, (291, 292): 1.0, (210, 295): 1.0, (211, 296): 1.0, (209, 294): 1.0, (69, 204): 1.0, (208, 293): 1.0, (170, 292): 1.0, (74, 291): 1.0, (285, 294): 1.0, (180, 283): 1.0, (202, 285): 1.0, (245, 283): 1.0, (172, 285): 1.0, (172, 290): 1.0, (86, 172): 1.0, (284, 285): 1.0, (297, 298): 1.0, (299, 300): 1.0, (298, 300): 1.0, (297, 299): 1.0, (22, 301): 1.0, (265, 302): 1.0, (301, 302): 1.0, (241, 301): 1.0, (282, 302): 1.0, (264, 303): 1.0, (303, 304): 1.0, (265, 305): 1.0, (305, 306): 1.0, (21, 307): 1.0, (307, 308): 1.0, (22, 309): 1.0, (309, 310): 1.0, (312, 315): 1.0, (313, 317): 1.0, (29, 313): 1.0, (270, 272): 1.0, (22, 311): 1.0, (316, 331): 1.0, (226, 233): 1.0, (226, 311): 1.0, (46, 47): 1.0, (311, 331): 1.0, (319, 321): 1.0, (318, 320): 1.0, (318, 319): 1.0, (320, 326): 1.0, (46, 320): 1.0, (47, 321): 1.0, (44, 319): 1.0, (43, 318): 1.0, (322, 325): 1.0, (323, 324): 1.0, (325, 327): 1.0, (233, 324): 1.0, (22, 322): 1.0, (322, 324): 1.0, (301, 324): 1.0, (321, 326): 1.0, (323, 327): 1.0, (89, 332): 1.0, (79, 332): 1.0, (16, 328): 1.0, (167, 329): 1.0, (175, 176): 1.0, (328, 329): 1.0, (270, 304): 1.0, (168, 312): 1.0, (27, 308): 1.0, (228, 314): 1.0, (225, 330): 1.0, (229, 331): 1.0, (330, 331): 1.0, (273, 282): 1.0, (15, 109): 1.0, (259, 277): 1.0, (27, 312): 1.0, (168, 329): 1.0, (228, 331): 1.0, (314, 315): 1.0, (316, 317): 1.0, (240, 243): 1.0, (107, 108): 1.0, (163, 332): 1.0, (169, 207): 1.0, (88, 238): 1.0, (88, 205): 1.0, (88, 290): 1.0, (176, 207): 1.0, (92, 105): 1.0, (335, 338): 1.0, (333, 334): 1.0, (335, 348): 1.0, (337, 340): 1.0, (338, 341): 1.0, (336, 339): 1.0, (343, 344): 1.0, (333, 342): 1.0, (333, 336): 1.0, (342, 347): 1.0, (334, 337): 1.0, (105, 364): 1.0, (119, 120): 1.0, (103, 348): 1.0, (349, 357): 1.0, (350, 351): 1.0, (351, 352): 1.0, (352, 353): 1.0, (353, 354): 1.0, (354, 355): 1.0, (355, 356): 1.0, (356, 357): 1.0, (35, 349): 1.0, (96, 351): 1.0, (41, 350): 1.0, (348, 349): 1.0, (348, 359): 1.0, (350, 359): 1.0, (342, 343): 1.0, (334, 335): 1.0, (347, 364): 1.0, (92, 104): 1.0}
me_carcass.attributes.new('crease_edge', 'FLOAT', 'EDGE').data.foreach_set('value', [_k.get((min(e.vertices), max(e.vertices)), 0.0) for e in me_carcass.edges])
me_carcass.use_remesh_preserve_volume = False
me_carcass.use_remesh_preserve_attributes = False
me_carcass.use_mirror_vertex_groups = False
me_carcass.update()

# ---- objects
ob_mast_000 = bpy.data.objects.new('mast.000', me_mast_002)
ob_mast_001 = bpy.data.objects.new('mast.001', me_mast_001)
ob_carcass_001 = bpy.data.objects.new('carcass.001', me_carcass_001)
ob_carcass = bpy.data.objects.new('carcass', me_carcass)

# ---- transforms, parenting, visibility, modifiers, constraints
ob_mast_000.location = (1.224e-06, 303.0, 130.0)
ob_mast_000.rotation_euler = (0.0, 6.283, -0.0)
ob_mast_000.lineart.crease_threshold = 0.0
_m = ob_mast_000.modifiers.new('Mirror', 'MIRROR')
_m = ob_mast_000.modifiers.new('Subsurf', 'SUBSURF')
_m.uv_smooth = 'PRESERVE_CORNERS'
_m.levels = 3
_m.render_levels = 3
_m.show_only_control_edges = False
ob_mast_001.location = (1.224e-06, 303.0, 130.0)
ob_mast_001.rotation_euler = (-0.0, 3.142, -0.0)
ob_mast_001.lineart.crease_threshold = 0.0
_m = ob_mast_001.modifiers.new('Mirror', 'MIRROR')
_m = ob_mast_001.modifiers.new('Subsurf', 'SUBSURF')
_m.uv_smooth = 'PRESERVE_CORNERS'
_m.levels = 3
_m.render_levels = 3
_m.show_only_control_edges = False
ob_carcass_001.location = (0.0, 0.0, 0.0)
ob_carcass_001.lineart.crease_threshold = 0.0
_m = ob_carcass_001.modifiers.new('Mirror', 'MIRROR')
_m = ob_carcass_001.modifiers.new('Subsurf', 'SUBSURF')
_m.uv_smooth = 'PRESERVE_CORNERS'
_m.levels = 3
_m.render_levels = 3
_m.show_only_control_edges = False
ob_carcass.location = (0.0, 0.0, 0.0)
ob_carcass.lineart.crease_threshold = 0.0
_m = ob_carcass.modifiers.new('Mirror', 'MIRROR')
_m = ob_carcass.modifiers.new('Subsurf', 'SUBSURF')
_m.uv_smooth = 'PRESERVE_CORNERS'
_m.levels = 3
_m.render_levels = 3
_m.show_only_control_edges = False

# ---- collection membership
col_collection_1.objects.link(ob_mast_000)
col_collection_1.objects.link(ob_mast_001)
col_collection_1.objects.link(ob_carcass_001)
col_collection_1.objects.link(ob_carcass)

# ---- scene / render settings (as saved in the file)
scene.frame_start = 1; scene.frame_end = 250; scene.frame_set(0)
scene.render.engine = 'CYCLES'
scene.render.image_settings.color_mode = 'RGB'
scene.render.image_settings.compression = 90
scene.render.resolution_x = 640
scene.render.resolution_y = 640
scene.render.dither_intensity = 0.0
scene.render.use_border = True
scene.render.bake_margin = 2
scene.render.bake_bias = 0.0
scene.render.use_stamp_time = False
scene.render.use_stamp_frame = False
scene.render.use_stamp_camera = False
scene.render.use_stamp_scene = False
scene.render.use_stamp_render_time = False
scene.render.use_stamp = True
scene.render.stamp_foreground = (0.8, 0.5517, 0.0, 1.0)
scene.cycles.use_denoising = False
scene.cycles.samples = 350
scene.cycles.sampling_pattern = 'TABULATED_SOBOL'
scene.cycles.light_sampling_threshold = 0.0
scene.cycles.use_adaptive_sampling = False
scene.cycles.use_light_tree = False
scene.cycles.blur_glossy = 0.0
scene.cycles.volume_bounces = 1
scene.cycles.pixel_filter_type = 'GAUSSIAN'
scene.cycles.sample_clamp_indirect = 0.0
scene.view_settings.view_transform = 'Standard'
bpy.context.view_layer.update()

# ---- added for rendering (the .blend has no active camera and no usable light): camera, sun + grey world if the file has none
cam_auto = bpy.data.cameras.new('AutoCamera')
cam_auto.lens = 50.0
cam_auto.sensor_width = 36.0
cam_auto.clip_end = 6139.37
ob_auto_camera = bpy.data.objects.new('AutoCamera', cam_auto)
scene.collection.objects.link(ob_auto_camera)
ob_auto_camera.location = (349.823, -271.788, 364.858)
ob_auto_camera.rotation_euler = (1.09748, -7.21219e-08, 0.694738)
scene.camera = ob_auto_camera
light_auto_sun = bpy.data.lights.new('AutoSun', 'SUN')
light_auto_sun.energy = 3.0
light_auto_sun.angle = 0.0523599
ob_auto_sun = bpy.data.objects.new('AutoSun', light_auto_sun)
scene.collection.objects.link(ob_auto_sun)
ob_auto_sun.rotation_euler = (0.872665, 0.174533, 0.523599)
if scene.world is None:
    world_auto = bpy.data.worlds.new('AutoWorld')
    world_auto.color = (0.3, 0.3, 0.3)
    scene.world = world_auto
bpy.context.view_layer.update()
